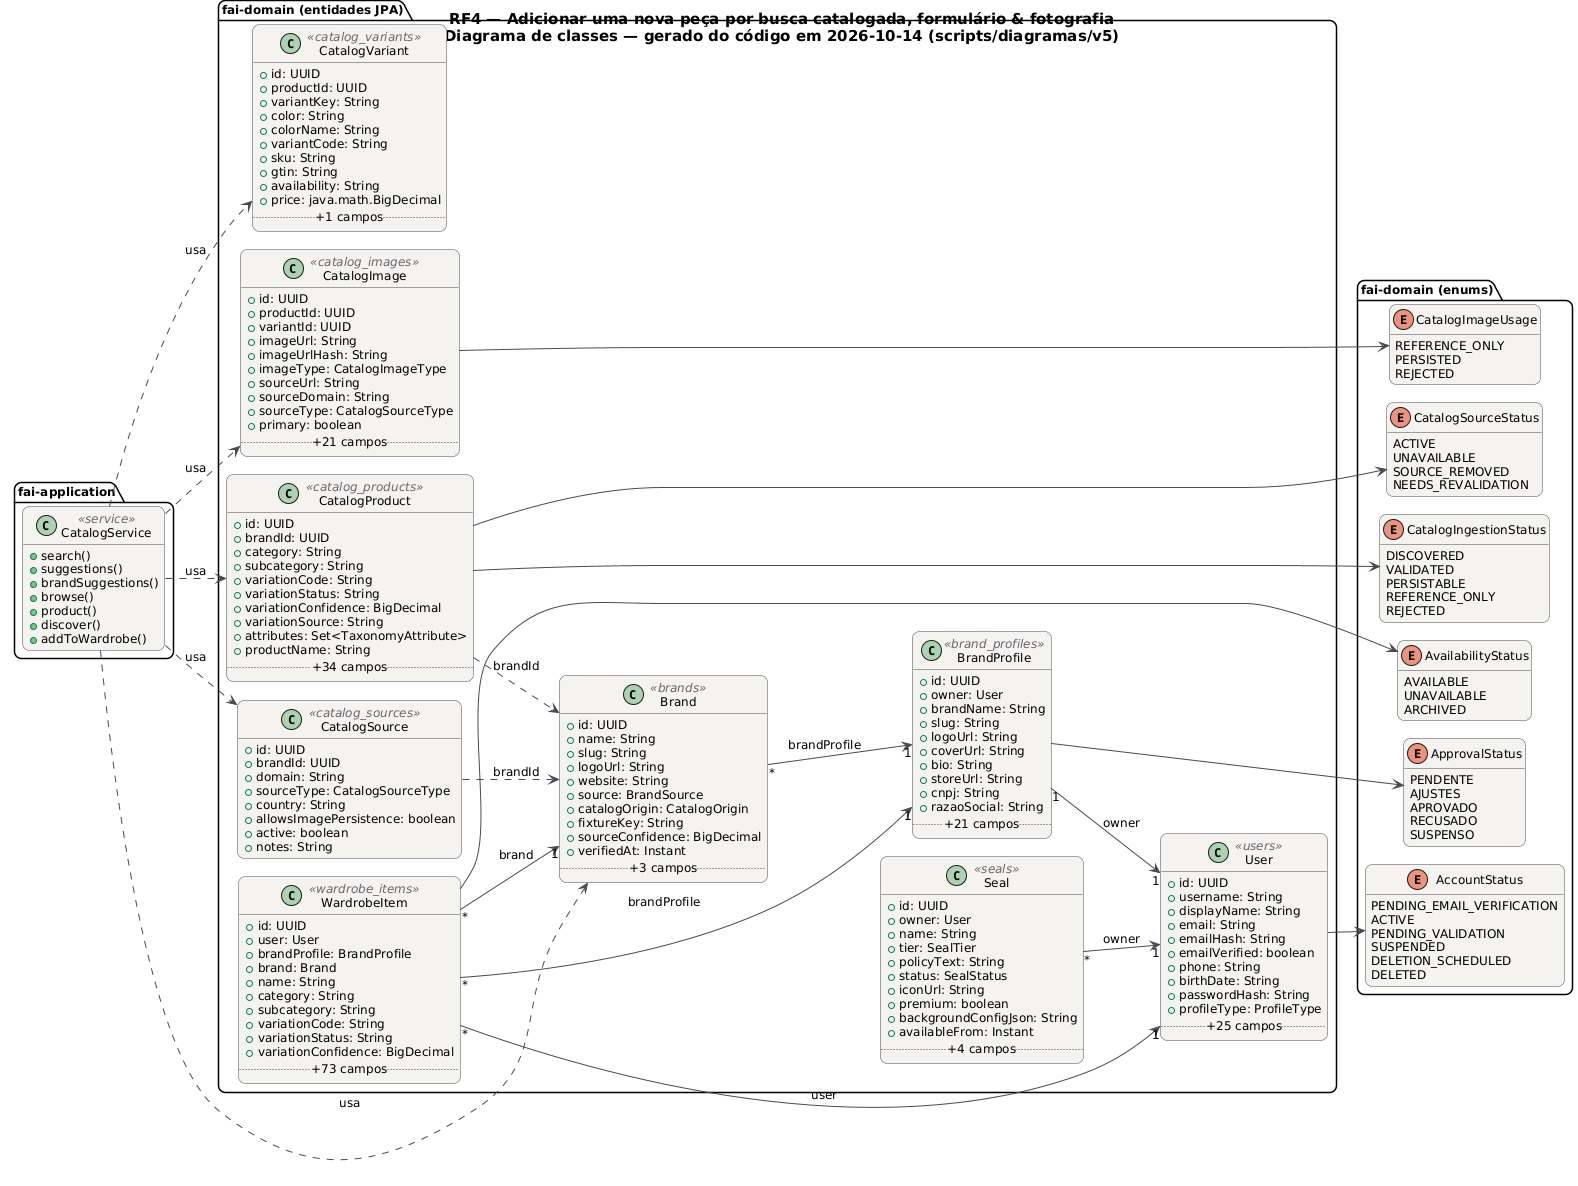

The diagram above was rendered by PlantUML. Its source (embedded in the PNG):
@startuml RF4_Classes
!pragma layout smetana
skinparam backgroundColor #FFFFFF
skinparam shadowing false
skinparam defaultFontName "DejaVu Sans"
skinparam defaultFontSize 12
skinparam titleFontSize 15
skinparam roundcorner 14
skinparam ArrowColor #52606D
skinparam note {
  BackgroundColor #FFFDEB
  BorderColor #D8CE78
  FontColor #554F24
}
skinparam class {
  BackgroundColor #F4F2EF
  BorderColor #4A4852
  ArrowColor #4A4852
  StereotypeFontColor #6B6470
}
hide empty members
left to right direction
title RF4 — Adicionar uma nova peça por busca catalogada, formulário & fotografia\nDiagrama de classes — gerado do código em 2026-10-14 (scripts/diagramas/v5)

package "fai-domain (entidades JPA)" {
  class Brand <<brands>> {
    +id: UUID
    +name: String
    +slug: String
    +logoUrl: String
    +website: String
    +source: BrandSource
    +catalogOrigin: CatalogOrigin
    +fixtureKey: String
    +sourceConfidence: BigDecimal
    +verifiedAt: Instant
    .. +3 campos ..
  }
  class BrandProfile <<brand_profiles>> {
    +id: UUID
    +owner: User
    +brandName: String
    +slug: String
    +logoUrl: String
    +coverUrl: String
    +bio: String
    +storeUrl: String
    +cnpj: String
    +razaoSocial: String
    .. +21 campos ..
  }
  class CatalogImage <<catalog_images>> {
    +id: UUID
    +productId: UUID
    +variantId: UUID
    +imageUrl: String
    +imageUrlHash: String
    +imageType: CatalogImageType
    +sourceUrl: String
    +sourceDomain: String
    +sourceType: CatalogSourceType
    +primary: boolean
    .. +21 campos ..
  }
  class CatalogProduct <<catalog_products>> {
    +id: UUID
    +brandId: UUID
    +category: String
    +subcategory: String
    +variationCode: String
    +variationStatus: String
    +variationConfidence: BigDecimal
    +variationSource: String
    +attributes: Set<TaxonomyAttribute>
    +productName: String
    .. +34 campos ..
  }
  class CatalogSource <<catalog_sources>> {
    +id: UUID
    +brandId: UUID
    +domain: String
    +sourceType: CatalogSourceType
    +country: String
    +allowsImagePersistence: boolean
    +active: boolean
    +notes: String
  }
  class CatalogVariant <<catalog_variants>> {
    +id: UUID
    +productId: UUID
    +variantKey: String
    +color: String
    +colorName: String
    +variantCode: String
    +sku: String
    +gtin: String
    +availability: String
    +price: java.math.BigDecimal
    .. +1 campos ..
  }
  class User <<users>> {
    +id: UUID
    +username: String
    +displayName: String
    +email: String
    +emailHash: String
    +emailVerified: boolean
    +phone: String
    +birthDate: String
    +passwordHash: String
    +profileType: ProfileType
    .. +25 campos ..
  }
  class WardrobeItem <<wardrobe_items>> {
    +id: UUID
    +user: User
    +brandProfile: BrandProfile
    +brand: Brand
    +name: String
    +category: String
    +subcategory: String
    +variationCode: String
    +variationStatus: String
    +variationConfidence: BigDecimal
    .. +73 campos ..
  }
  class Seal <<seals>> {
    +id: UUID
    +owner: User
    +name: String
    +tier: SealTier
    +policyText: String
    +status: SealStatus
    +iconUrl: String
    +premium: boolean
    +backgroundConfigJson: String
    +availableFrom: Instant
    .. +4 campos ..
  }
}
package "fai-domain (enums)" {
  enum ApprovalStatus {
    PENDENTE
    AJUSTES
    APROVADO
    RECUSADO
    SUSPENSO
  }
  enum CatalogImageUsage {
    REFERENCE_ONLY
    PERSISTED
    REJECTED
  }
  enum CatalogSourceStatus {
    ACTIVE
    UNAVAILABLE
    SOURCE_REMOVED
    NEEDS_REVALIDATION
  }
  enum CatalogIngestionStatus {
    DISCOVERED
    VALIDATED
    PERSISTABLE
    REFERENCE_ONLY
    REJECTED
  }
  enum AccountStatus {
    PENDING_EMAIL_VERIFICATION
    ACTIVE
    PENDING_VALIDATION
    SUSPENDED
    DELETION_SCHEDULED
    DELETED
  }
  enum AvailabilityStatus {
    AVAILABLE
    UNAVAILABLE
    ARCHIVED
  }
}
package "fai-application" {
  class CatalogService <<service>> {
    +search()
    +suggestions()
    +brandSuggestions()
    +browse()
    +product()
    +discover()
    +addToWardrobe()
  }
}
CatalogService ..> Brand : usa
CatalogService ..> CatalogImage : usa
CatalogService ..> CatalogProduct : usa
CatalogService ..> CatalogSource : usa
CatalogService ..> CatalogVariant : usa
Brand "*" --> "1" BrandProfile : brandProfile
BrandProfile "1" --> "1" User : owner
BrandProfile --> ApprovalStatus
CatalogImage --> CatalogImageUsage
CatalogProduct --> CatalogIngestionStatus
CatalogProduct --> CatalogSourceStatus
CatalogProduct ..> Brand : brandId
CatalogSource ..> Brand : brandId
Seal "*" --> "1" User : owner
User --> AccountStatus
WardrobeItem "*" --> "1" Brand : brand
WardrobeItem "*" --> "1" BrandProfile : brandProfile
WardrobeItem "*" --> "1" User : user
WardrobeItem --> AvailabilityStatus
@enduml